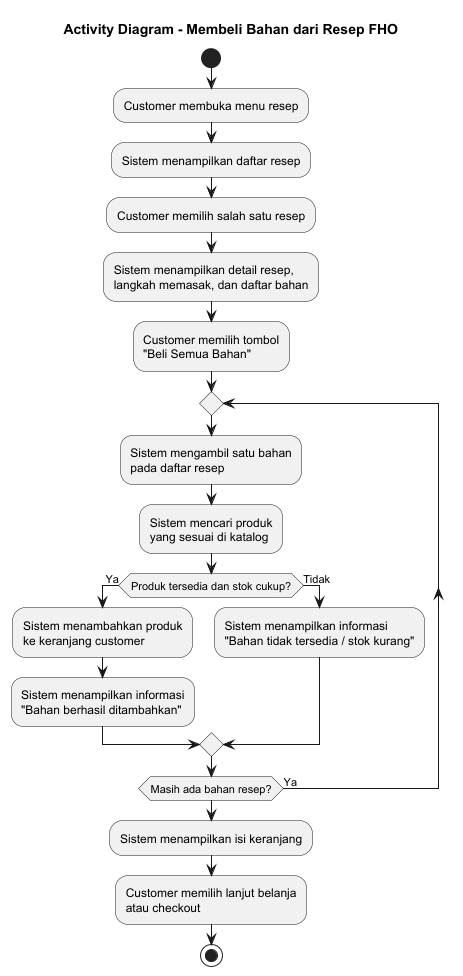

The diagram above was rendered by PlantUML. Its source (embedded in the PNG):
@startuml
title Activity Diagram - Membeli Bahan dari Resep FHO

start

:Customer membuka menu resep;

:Sistem menampilkan daftar resep;

:Customer memilih salah satu resep;

:Sistem menampilkan detail resep,\nlangkah memasak, dan daftar bahan;

:Customer memilih tombol\n"Beli Semua Bahan";

repeat
    :Sistem mengambil satu bahan\npada daftar resep;

    :Sistem mencari produk\nyang sesuai di katalog;

    if (Produk tersedia dan stok cukup?) then (Ya)
        :Sistem menambahkan produk\nke keranjang customer;
        :Sistem menampilkan informasi\n"Bahan berhasil ditambahkan";
    else (Tidak)
        :Sistem menampilkan informasi\n"Bahan tidak tersedia / stok kurang";
    endif

repeat while (Masih ada bahan resep?) is (Ya)

:Sistem menampilkan isi keranjang;

:Customer memilih lanjut belanja\natau checkout;

stop
@enduml